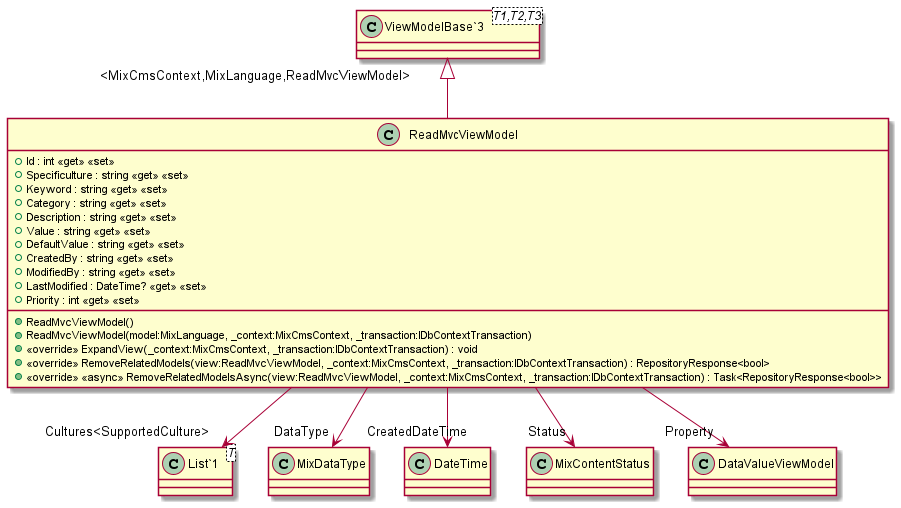

The diagram above was rendered by PlantUML. Its source (embedded in the PNG):
@startuml
class ReadMvcViewModel {
    + Id : int <<get>> <<set>>
    + Specificulture : string <<get>> <<set>>
    + Keyword : string <<get>> <<set>>
    + Category : string <<get>> <<set>>
    + Description : string <<get>> <<set>>
    + Value : string <<get>> <<set>>
    + DefaultValue : string <<get>> <<set>>
    + CreatedBy : string <<get>> <<set>>
    + ModifiedBy : string <<get>> <<set>>
    + LastModified : DateTime? <<get>> <<set>>
    + Priority : int <<get>> <<set>>
    + ReadMvcViewModel()
    + ReadMvcViewModel(model:MixLanguage, _context:MixCmsContext, _transaction:IDbContextTransaction)
    + <<override>> ExpandView(_context:MixCmsContext, _transaction:IDbContextTransaction) : void
    + <<override>> RemoveRelatedModels(view:ReadMvcViewModel, _context:MixCmsContext, _transaction:IDbContextTransaction) : RepositoryResponse<bool>
    + <<override>> <<async>> RemoveRelatedModelsAsync(view:ReadMvcViewModel, _context:MixCmsContext, _transaction:IDbContextTransaction) : Task<RepositoryResponse<bool>>
}
class "ViewModelBase`3"<T1,T2,T3> {
}
class "List`1"<T> {
}
"ViewModelBase`3" "<MixCmsContext,MixLanguage,ReadMvcViewModel>" <|-- ReadMvcViewModel
ReadMvcViewModel --> "Cultures<SupportedCulture>" "List`1"
ReadMvcViewModel --> "DataType" MixDataType
ReadMvcViewModel --> "CreatedDateTime" DateTime
ReadMvcViewModel --> "Status" MixContentStatus
ReadMvcViewModel --> "Property" DataValueViewModel
@enduml